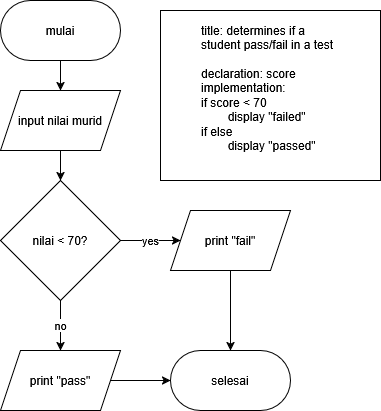

The diagram above was exported from draw.io. Its source (the exported page's mxGraphModel, read from the mxfile embedded in the PNG):
<mxGraphModel dx="786" dy="419" grid="1" gridSize="10" guides="1" tooltips="1" connect="1" arrows="1" fold="1" page="1" pageScale="1" pageWidth="850" pageHeight="1100" math="0" shadow="0">
  <root>
    <mxCell id="0" />
    <mxCell id="1" parent="0" />
    <mxCell id="pWblpc5MWKsEvHaCWyL4-1" value="&lt;blockquote&gt;&lt;div align=&quot;left&quot;&gt;title: determines if a student pass/fail in a test&lt;/div&gt;&lt;div align=&quot;left&quot;&gt;&lt;br&gt;&lt;/div&gt;&lt;div align=&quot;left&quot;&gt;declaration: score&lt;/div&gt;&lt;div align=&quot;left&quot;&gt;implementation:&lt;/div&gt;&lt;div align=&quot;left&quot;&gt;if score &amp;lt; 70&amp;nbsp;&lt;/div&gt;&lt;div align=&quot;left&quot;&gt;&lt;span style=&quot;white-space: pre;&quot;&gt;&#09;&lt;/span&gt;display &quot;failed&quot;&lt;/div&gt;&lt;div align=&quot;left&quot;&gt;if else&amp;nbsp;&lt;/div&gt;&lt;div align=&quot;left&quot;&gt;&lt;span style=&quot;white-space: pre;&quot;&gt;&#09;&lt;/span&gt;display &quot;passed&quot;&lt;/div&gt;&lt;/blockquote&gt;&lt;div align=&quot;left&quot;&gt;&lt;br&gt;&lt;/div&gt;" style="rounded=0;whiteSpace=wrap;html=1;" vertex="1" parent="1">
      <mxGeometry x="240" y="80" width="220" height="170" as="geometry" />
    </mxCell>
    <mxCell id="pWblpc5MWKsEvHaCWyL4-14" style="edgeStyle=orthogonalEdgeStyle;rounded=0;orthogonalLoop=1;jettySize=auto;html=1;exitX=0.5;exitY=1;exitDx=0;exitDy=0;entryX=0.5;entryY=0;entryDx=0;entryDy=0;" edge="1" parent="1" source="pWblpc5MWKsEvHaCWyL4-2" target="pWblpc5MWKsEvHaCWyL4-4">
      <mxGeometry relative="1" as="geometry" />
    </mxCell>
    <mxCell id="pWblpc5MWKsEvHaCWyL4-2" value="mulai" style="rounded=1;whiteSpace=wrap;html=1;arcSize=50;" vertex="1" parent="1">
      <mxGeometry x="80" y="70" width="120" height="60" as="geometry" />
    </mxCell>
    <mxCell id="pWblpc5MWKsEvHaCWyL4-15" style="edgeStyle=orthogonalEdgeStyle;rounded=0;orthogonalLoop=1;jettySize=auto;html=1;exitX=0.5;exitY=1;exitDx=0;exitDy=0;entryX=0.5;entryY=0;entryDx=0;entryDy=0;" edge="1" parent="1" source="pWblpc5MWKsEvHaCWyL4-4" target="pWblpc5MWKsEvHaCWyL4-10">
      <mxGeometry relative="1" as="geometry" />
    </mxCell>
    <mxCell id="pWblpc5MWKsEvHaCWyL4-4" value="input nilai murid" style="shape=parallelogram;perimeter=parallelogramPerimeter;whiteSpace=wrap;html=1;fixedSize=1;" vertex="1" parent="1">
      <mxGeometry x="80" y="160" width="120" height="60" as="geometry" />
    </mxCell>
    <mxCell id="pWblpc5MWKsEvHaCWyL4-16" value="yes" style="edgeStyle=orthogonalEdgeStyle;rounded=0;orthogonalLoop=1;jettySize=auto;html=1;exitX=1;exitY=0.5;exitDx=0;exitDy=0;" edge="1" parent="1" source="pWblpc5MWKsEvHaCWyL4-10" target="pWblpc5MWKsEvHaCWyL4-12">
      <mxGeometry relative="1" as="geometry" />
    </mxCell>
    <mxCell id="pWblpc5MWKsEvHaCWyL4-17" value="no" style="edgeStyle=orthogonalEdgeStyle;rounded=0;orthogonalLoop=1;jettySize=auto;html=1;exitX=0.5;exitY=1;exitDx=0;exitDy=0;entryX=0.5;entryY=0;entryDx=0;entryDy=0;" edge="1" parent="1" source="pWblpc5MWKsEvHaCWyL4-10" target="pWblpc5MWKsEvHaCWyL4-13">
      <mxGeometry relative="1" as="geometry" />
    </mxCell>
    <mxCell id="pWblpc5MWKsEvHaCWyL4-10" value="nilai &amp;lt; 70?" style="rhombus;whiteSpace=wrap;html=1;" vertex="1" parent="1">
      <mxGeometry x="80" y="250" width="120" height="120" as="geometry" />
    </mxCell>
    <mxCell id="pWblpc5MWKsEvHaCWyL4-19" style="edgeStyle=orthogonalEdgeStyle;rounded=0;orthogonalLoop=1;jettySize=auto;html=1;exitX=0.5;exitY=1;exitDx=0;exitDy=0;entryX=0.5;entryY=0;entryDx=0;entryDy=0;" edge="1" parent="1" source="pWblpc5MWKsEvHaCWyL4-12" target="pWblpc5MWKsEvHaCWyL4-18">
      <mxGeometry relative="1" as="geometry" />
    </mxCell>
    <mxCell id="pWblpc5MWKsEvHaCWyL4-12" value="print &quot;fail&quot;" style="shape=parallelogram;perimeter=parallelogramPerimeter;whiteSpace=wrap;html=1;fixedSize=1;" vertex="1" parent="1">
      <mxGeometry x="250" y="280" width="120" height="60" as="geometry" />
    </mxCell>
    <mxCell id="pWblpc5MWKsEvHaCWyL4-21" style="edgeStyle=orthogonalEdgeStyle;rounded=0;orthogonalLoop=1;jettySize=auto;html=1;exitX=1;exitY=0.5;exitDx=0;exitDy=0;entryX=0;entryY=0.5;entryDx=0;entryDy=0;" edge="1" parent="1" source="pWblpc5MWKsEvHaCWyL4-13" target="pWblpc5MWKsEvHaCWyL4-18">
      <mxGeometry relative="1" as="geometry" />
    </mxCell>
    <mxCell id="pWblpc5MWKsEvHaCWyL4-13" value="print &quot;pass&quot;" style="shape=parallelogram;perimeter=parallelogramPerimeter;whiteSpace=wrap;html=1;fixedSize=1;" vertex="1" parent="1">
      <mxGeometry x="80" y="420" width="120" height="60" as="geometry" />
    </mxCell>
    <mxCell id="pWblpc5MWKsEvHaCWyL4-18" value="selesai" style="rounded=1;whiteSpace=wrap;html=1;arcSize=50;" vertex="1" parent="1">
      <mxGeometry x="250" y="420" width="120" height="60" as="geometry" />
    </mxCell>
  </root>
</mxGraphModel>